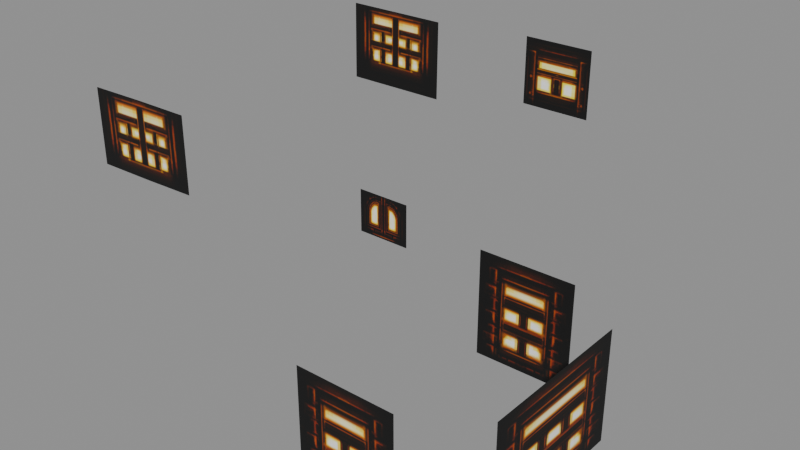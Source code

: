# Source: house01_c_light.blend  (saved by Blender 5.2.45; exported with 4.5.12 LTS)
import bpy
from mathutils import Matrix  # noqa: F401  (used for matrix-valued properties, if any)

bpy.ops.wm.read_factory_settings(use_empty=True)
scene = bpy.context.scene
scene.name = 'Scene'

# ---- collections
col_house01_c_light = bpy.data.collections.new('house01_c_light'); scene.collection.children.link(col_house01_c_light)

# ---- images (referenced by path relative to the original .blend; pixels are not part of the script)
import os
ASSET_DIR = os.environ.get("B2B_ASSET_DIR", "")  # directory of the original .blend (textures are referenced by path, not embedded)
HERE = os.path.dirname(os.path.abspath(__file__))  # packed textures are extracted next to this script under _unpacked/

def load_image(name, relpath, width, height, colorspace="sRGB"):
    """Load a texture the original file referenced (path relative to the .blend, or extracted next to this script)."""
    p = next((c for c in (os.path.join(HERE, relpath), os.path.join(ASSET_DIR, relpath)) if relpath and os.path.exists(c)), "")
    if p:
        img = bpy.data.images.load(p, check_existing=True)
        img.name = name
    else:  # same state as the original file: an image datablock whose file is absent (Cycles renders it pink)
        img = bpy.data.images.new(name, width, height)
        img.source = "FILE"
        img.filepath = "//" + (relpath or name)
    img.colorspace_settings.name = colorspace
    return img
img_house01_c_light_house01_c_light_dds = load_image('house01_c_light_house01_c_light.dds', '_unpacked/texture_0.f11af125.png', 128, 128, 'sRGB')

# ---- materials (node trees are filled in below, after node groups)
mat_house01_c_light_mat_0 = bpy.data.materials.new('house01_c_light_mat_0')

# ---- material node trees
mat_house01_c_light_mat_0.use_nodes = True; mat_house01_c_light_mat_0.node_tree.nodes.clear()
_N = mat_house01_c_light_mat_0.node_tree.nodes; _L = mat_house01_c_light_mat_0.node_tree.links
n0 = _N.new('ShaderNodeBsdfPrincipled'); n0.name = 'Principled BSDF'; n0.location = (-200, 100)
n0.inputs[2].default_value = 0.8
n0.inputs[10].default_value = 0.005
n1 = _N.new('ShaderNodeOutputMaterial'); n1.name = 'Material Output'; n1.location = (200, 100)
n2 = _N.new('ShaderNodeTexImage'); n2.name = 'Image Texture'; n2.location = (0, 0)
n2.image = img_house01_c_light_house01_c_light_dds
_L.new(n0.outputs[0], n1.inputs[0])
_L.new(n2.outputs[0], n0.inputs[0])
_L.new(n2.outputs[1], n0.inputs[4])
n1.is_active_output = True

# ---- meshes
me_house01_c_light_mesh_0 = bpy.data.meshes.new('house01_c_light_mesh_0')
me_house01_c_light_mesh_0.from_pydata([(3.037, 0.2349, 0.8588), (3.037, 0.2349, 2.346), (3.037, -0.8219, 2.346), (3.037, -0.8219, 0.8588), (3.037, -1.879, 2.346), (3.037, -1.879, 0.8588), (-0.5699, 1.77, 4.657), (-0.5699, 1.757, 3.634), (-1.269, 1.757, 3.634), (-1.957, 1.757, 3.634), (-1.957, 1.77, 4.657), (-1.269, 1.77, 4.657), (0.9053, -2.395, 2.33), (0.9053, -2.395, 0.8577), (1.55, -2.395, 0.8577), (2.195, -2.395, 0.8577), (2.195, -2.395, 2.33), (1.55, -2.395, 2.33), (-0.578, -2.376, 3.775), (-0.578, -2.376, 4.662), (-1.26, -2.376, 4.656), (0.902, 0.7748, 0.8588), (0.902, 0.7748, 2.346), (1.571, 0.7748, 2.346), (-1.74, 1.558, 1.413), (-1.74, 1.558, 2.077), (-1.323, 1.558, 2.077), (1.571, 0.7748, 0.8588), (2.205, 0.7792, 5.117), (2.205, 0.7792, 4.352), (1.81, 0.7792, 4.352), (1.81, 0.7792, 5.117), (1.4, 0.7792, 4.352), (1.4, 0.7792, 5.117), (2.24, 0.7748, 2.346), (2.24, 0.7748, 0.8588), (-0.9056, 1.558, 2.077), (-1.323, 1.558, 1.413), (-1.959, -2.376, 4.64), (-1.26, -2.376, 3.754), (-0.9056, 1.558, 1.413), (-1.959, -2.376, 3.741)], [], [(0, 1, 2), (3, 0, 2), (4, 5, 3), (2, 4, 3), (6, 7, 8), (9, 10, 11), (12, 13, 14), (15, 16, 17), (8, 9, 11), (11, 6, 8), (17, 12, 14), (18, 19, 20), (21, 22, 23), (24, 25, 26), (27, 21, 23), (14, 15, 17), (28, 29, 30), (31, 28, 30), (32, 33, 31), (30, 32, 31), (23, 34, 27), (34, 35, 27), (26, 36, 37), (20, 38, 39), (36, 40, 37), (37, 24, 26), (39, 18, 20), (38, 41, 39)])
me_house01_c_light_mesh_0.polygons.foreach_set('use_smooth', [True] * 28)
_uv = me_house01_c_light_mesh_0.uv_layers.new(name='UVMap')
_uv.uv.foreach_set('vector', [0.5156, 0.2891, 0.5156, 0.9766, 0.01562, 0.9766, 0.01562, 0.2891, 0.5156, 0.2891, 0.01562, 0.9766, 0.5156, 0.9766, 0.5156, 0.2891, 0.01562, 0.2891, 0.01562, 0.9766, 0.5156, 0.9766, 0.01562, 0.2891, 0.9844, 0.9844, 0.5078, 0.9844, 0.5078, 0.625, 0.5078, 0.9844, 0.9844, 0.9844, 0.9844, 0.625, 0.5156, 0.9766, 0.5156, 0.2891, 0.125, 0.2891, 0.5156, 0.2891, 0.5156, 0.9766, 0.125, 0.9766, 0.5078, 0.625, 0.5078, 0.9844, 0.9844, 0.625, 0.9844, 0.625, 0.9844, 0.9844, 0.5078, 0.625, 0.125, 0.9766, 0.5156, 0.9766, 0.125, 0.2891, 0.5625, 0.9844, 0.9844, 0.9844, 0.9844, 0.625, 0.5156, 0.2891, 0.5156, 0.9766, 0.125, 0.9766, 0.5859, 0.01562, 0.5859, 0.5625, 0.9766, 0.5625, 0.125, 0.2891, 0.5156, 0.2891, 0.125, 0.9766, 0.125, 0.2891, 0.5156, 0.2891, 0.125, 0.9766, 0.04688, 0.2422, 0.5938, 0.2422, 0.5938, 0.01562, 0.04688, 0.01562, 0.04688, 0.2422, 0.5938, 0.01562, 0.5938, 0.2422, 0.04688, 0.2422, 0.04688, 0.01562, 0.5938, 0.01562, 0.5938, 0.2422, 0.04688, 0.01562, 0.125, 0.9766, 0.5156, 0.9766, 0.125, 0.2891, 0.5156, 0.9766, 0.5156, 0.2891, 0.125, 0.2891, 0.9766, 0.5625, 0.5859, 0.5625, 0.9766, 0.01562, 0.9844, 0.625, 0.9844, 0.9844, 0.5625, 0.625, 0.5859, 0.5625, 0.5859, 0.01562, 0.9766, 0.01562, 0.9766, 0.01562, 0.5859, 0.01562, 0.9766, 0.5625, 0.5625, 0.625, 0.5625, 0.9844, 0.9844, 0.625, 0.9844, 0.9844, 0.5625, 0.9844, 0.5625, 0.625])
me_house01_c_light_mesh_0.materials.append(mat_house01_c_light_mat_0)
me_house01_c_light_mesh_0.update()
me_house01_c_light_mesh_0.normals_split_custom_set([tuple(v) for v in zip(*[iter([1.0, 0.0, 0.0, 1.0, 0.0, 0.0, 1.0, 0.0, 0.0, 1.0, 1.841e-07, 0.0, 1.0, 0.0, 0.0, 1.0, 0.0, 0.0, 1.0, 2.388e-07, 0.0, 1.0, 6.069e-07, 0.0, 1.0, 1.841e-07, 0.0, 1.0, 0.0, 0.0, 1.0, 2.388e-07, 0.0, 1.0, 1.841e-07, 0.0, -1.302e-07, 0.9999, -0.0106, 1.173e-10, 0.9999, -0.0106, 4.08e-08, 0.9999, -0.0106, 2.111e-07, 0.9999, -0.0106, 1.289e-07, 0.9999, -0.0106, -6.682e-08, 0.9999, -0.0106, 0.0, -1.0, 4.361e-07, 0.0, -1.0, 2.51e-07, 0.0, -1.0, 2.84e-07, 0.0, -1.0, 3.83e-07, 0.0, -1.0, 7.531e-07, 0.0, -1.0, 5.616e-07, 4.08e-08, 0.9999, -0.0106, 2.111e-07, 0.9999, -0.0106, -6.682e-08, 0.9999, -0.0106, -6.682e-08, 0.9999, -0.0106, -1.302e-07, 0.9999, -0.0106, 4.08e-08, 0.9999, -0.0106, 0.0, -1.0, 5.616e-07, 0.0, -1.0, 4.361e-07, 0.0, -1.0, 2.84e-07, 0.0, -1.0, 0.0, 0.0, -1.0, 0.0, 0.0, -1.0, 1.869e-07, 0.0, 1.0, 0.0, 0.0, 1.0, 0.0, 0.0, 1.0, 0.0, 0.0, 1.0, 0.0, 0.0, 1.0, 0.0, 0.0, 1.0, 0.0, 0.0, 1.0, 0.0, 0.0, 1.0, 0.0, 0.0, 1.0, 0.0, 0.0, -1.0, 2.84e-07, 0.0, -1.0, 3.83e-07, 0.0, -1.0, 5.616e-07, 0.0, 1.0, 0.0, 0.0, 1.0, 0.0, 0.0, 1.0, 0.0, 0.0, 1.0, 0.0, 0.0, 1.0, 0.0, 0.0, 1.0, 0.0, 0.0, 1.0, 0.0, 0.0, 1.0, 0.0, 0.0, 1.0, 0.0, 0.0, 1.0, 0.0, 0.0, 1.0, 0.0, 0.0, 1.0, 0.0, 0.0, 1.0, 0.0, 0.0, 1.0, 0.0, 0.0, 1.0, 0.0, 0.0, 1.0, 0.0, 0.0, 1.0, 0.0, 0.0, 1.0, 0.0, 0.0, 1.0, 0.0, 0.0, 1.0, 0.0, 0.0, 1.0, 0.0, 0.0, -1.0, 1.869e-07, 0.0, -1.0, 2.194e-07, 0.0, -1.0, 8.066e-08, 0.0, 1.0, 0.0, 0.0, 1.0, 0.0, 0.0, 1.0, 0.0, 0.0, 1.0, 0.0, 0.0, 1.0, 0.0, 0.0, 1.0, 0.0, 0.0, -1.0, 8.066e-08, 0.0, -1.0, 0.0, 0.0, -1.0, 1.869e-07, 0.0, -1.0, 2.194e-07, 0.0, -1.0, 0.0, 0.0, -1.0, 8.066e-08])] * 3)])
arm_house01_c_light_skeleton = bpy.data.armatures.new('house01_c_light_skeleton')  # bones are not reproduced

# ---- objects
ob_house01_c_light_rig = bpy.data.objects.new('house01_c_light_rig', arm_house01_c_light_skeleton)
ob_house01_c_light_mesh_0 = bpy.data.objects.new('house01_c_light_mesh_0', me_house01_c_light_mesh_0)

# ---- transforms, parenting, visibility, modifiers, constraints
ob_house01_c_light_rig.location = (0.0, 0.0, 0.0)
ob_house01_c_light_rig.show_in_front = True
ob_house01_c_light_mesh_0.parent = ob_house01_c_light_rig
ob_house01_c_light_mesh_0.location = (0.0, 0.0, 0.0)
_vg = ob_house01_c_light_mesh_0.vertex_groups.new(name='house01_c_light')
_vg.add([0, 1, 2, 3, 4, 5, 6, 7, 8, 9, 10, 11, 12, 13, 14, 15, 16, 17, 18, 19, 20, 21, 22, 23, 24, 25, 26, 27, 28, 29, 30, 31, 32, 33, 34, 35, 36, 37, 38, 39, 40, 41], 1.0, 'REPLACE')
_m = ob_house01_c_light_mesh_0.modifiers.new('FEZ skin', 'ARMATURE')
_m.object = ob_house01_c_light_rig

# ---- collection membership
scene.collection.objects.link(ob_house01_c_light_rig)
col_house01_c_light.objects.link(ob_house01_c_light_mesh_0)

# ---- scene / render settings (as saved in the file)
scene.frame_start = 1; scene.frame_end = 250; scene.frame_set(1)
scene.render.engine = 'BLENDER_EEVEE_NEXT'
scene.render.bake_bias = 0.0
scene.render.bake_samples = 0
scene.render.compositor_device = 'GPU'
scene.eevee.use_volume_custom_range = False
scene.eevee.fast_gi_thickness_near = 0.1
scene.eevee.fast_gi_thickness_far = 0.0
scene.eevee.ray_tracing_options.screen_trace_thickness = 0.1
bpy.context.view_layer.update()

# ---- added for rendering (the .blend has no active camera and no usable light): camera, sun + grey world if the file has none
cam_auto = bpy.data.cameras.new('AutoCamera')
cam_auto.lens = 50.0
cam_auto.sensor_width = 36.0
cam_auto.clip_end = 1000.0
ob_auto_camera = bpy.data.objects.new('AutoCamera', cam_auto)
scene.collection.objects.link(ob_auto_camera)
ob_auto_camera.location = (7.73338, -8.94532, 8.74297)
ob_auto_camera.rotation_euler = (1.09748, -7.21219e-08, 0.694738)
scene.camera = ob_auto_camera
light_auto_sun = bpy.data.lights.new('AutoSun', 'SUN')
light_auto_sun.energy = 3.0
light_auto_sun.angle = 0.0523599
ob_auto_sun = bpy.data.objects.new('AutoSun', light_auto_sun)
scene.collection.objects.link(ob_auto_sun)
ob_auto_sun.rotation_euler = (0.872665, 0.174533, 0.523599)
if scene.world is None:
    world_auto = bpy.data.worlds.new('AutoWorld')
    world_auto.color = (0.3, 0.3, 0.3)
    scene.world = world_auto
bpy.context.view_layer.update()
